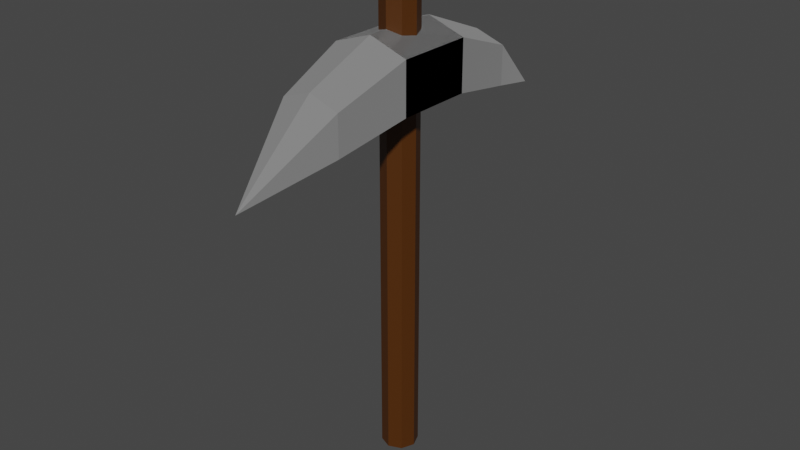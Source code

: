# Source: cylinder_of_all_time.blend  (saved by Blender 3.6.13; exported with 4.5.12 LTS)
import bpy
from mathutils import Matrix  # noqa: F401  (used for matrix-valued properties, if any)

bpy.ops.wm.read_factory_settings(use_empty=True)
scene = bpy.context.scene
scene.name = 'Scene'

# ---- collections
col_collection = bpy.data.collections.new('Collection'); scene.collection.children.link(col_collection)

# ---- materials (node trees are filled in below, after node groups)
mat_material = bpy.data.materials.new('Material')
mat_material.alpha_threshold = 0.0
mat_material.use_transparent_shadow = False
mat_material.roughness = 0.5
mat_material.line_color = (0.0, 0.0, 0.0, 1.0)
mat_material_001 = bpy.data.materials.new('Material.001')
mat_material_001.use_transparent_shadow = False

# ---- material node trees
mat_material.use_nodes = True; mat_material.node_tree.nodes.clear()
_N = mat_material.node_tree.nodes; _L = mat_material.node_tree.links
n0 = _N.new('ShaderNodeOutputMaterial'); n0.name = 'Material Output'; n0.location = (300, 300)
n1 = _N.new('ShaderNodeBsdfPrincipled'); n1.name = 'Principled BSDF'; n1.location = (10, 300)
n1.distribution = 'GGX'
n1.subsurface_method = 'RANDOM_WALK_SKIN'
n1.inputs[0].default_value = (0.07658, 0.02248, 0.0, 1.0)
n1.inputs[3].default_value = 1.45
n1.inputs[27].default_value = (0.0, 0.0, 0.0, 1.0)
n1.inputs[28].default_value = 1.0
_L.new(n1.outputs[0], n0.inputs[0])
n0.is_active_output = True
mat_material_001.use_nodes = True; mat_material_001.node_tree.nodes.clear()
_N = mat_material_001.node_tree.nodes; _L = mat_material_001.node_tree.links
n0 = _N.new('ShaderNodeBsdfPrincipled'); n0.name = 'Principled BSDF'; n0.location = (10, 300)
n0.distribution = 'GGX'
n0.subsurface_method = 'RANDOM_WALK_SKIN'
n0.inputs[0].default_value = (0.42, 0.42, 0.42, 1.0)
n0.inputs[1].default_value = 0.5197
n0.inputs[2].default_value = 0.0
n0.inputs[3].default_value = 1.45
n0.inputs[13].default_value = 0.0
n0.inputs[24].default_value = 0.2
n0.inputs[27].default_value = (0.0, 0.0, 0.0, 1.0)
n0.inputs[28].default_value = 1.0
n1 = _N.new('ShaderNodeOutputMaterial'); n1.name = 'Material Output'; n1.location = (300, 300)
_L.new(n0.outputs[0], n1.inputs[0])
n1.is_active_output = True

# ---- world
world_world = bpy.data.worlds.new('World'); scene.world = world_world
world_world.use_nodes = True; world_world.node_tree.nodes.clear()
_N = world_world.node_tree.nodes; _L = world_world.node_tree.links
n0 = _N.new('ShaderNodeOutputWorld'); n0.name = 'World Output'; n0.location = (300, 300)
n1 = _N.new('ShaderNodeBackground'); n1.name = 'Background'; n1.location = (10, 300)
n1.inputs[0].default_value = (0.05088, 0.05088, 0.05088, 1.0)
_L.new(n1.outputs[0], n0.inputs[0])
n0.is_active_output = True
world_world.color = (0.05088, 0.05088, 0.05088)
world_world.use_sun_shadow = False
world_world.sun_shadow_jitter_overblur = 0.0

# ---- meshes
me_cylinder_001 = bpy.data.meshes.new('Cylinder.001')
me_cylinder_001.from_pydata([(0.0, 0.03, -0.4), (0.0, 0.03, 0.4), (0.02121, 0.02121, -0.4), (0.02121, 0.02121, 0.4), (0.03, 0.0, -0.4), (0.03, 0.0, 0.4), (0.02121, -0.02121, -0.4), (0.02121, -0.02121, 0.4), (0.0, -0.03, -0.4), (0.0, -0.03, 0.4), (-0.02121, -0.02121, -0.4), (-0.02121, -0.02121, 0.4), (-0.03, 0.0, -0.4), (-0.03, 0.0, 0.4), (-0.02121, 0.02121, -0.4), (-0.02121, 0.02121, 0.4)], [], [(0, 1, 3, 2), (2, 3, 5, 4), (4, 5, 7, 6), (6, 7, 9, 8), (8, 9, 11, 10), (10, 11, 13, 12), (3, 1, 15, 13, 11, 9, 7, 5), (12, 13, 15, 14), (14, 15, 1, 0), (0, 2, 4, 6, 8, 10, 12, 14)])
_uv = me_cylinder_001.uv_layers.new(name='UVMap')
_uv.uv.foreach_set('vector', [1.0, 0.5, 1.0, 1.0, 0.875, 1.0, 0.875, 0.5, 0.875, 0.5, 0.875, 1.0, 0.75, 1.0, 0.75, 0.5, 0.75, 0.5, 0.75, 1.0, 0.625, 1.0, 0.625, 0.5, 0.625, 0.5, 0.625, 1.0, 0.5, 1.0, 0.5, 0.5, 0.5, 0.5, 0.5, 1.0, 0.375, 1.0, 0.375, 0.5, 0.375, 0.5, 0.375, 1.0, 0.25, 1.0, 0.25, 0.5, 0.4197, 0.4197, 0.25, 0.49, 0.08029, 0.4197, 0.01, 0.25, 0.08029, 0.08029, 0.25, 0.01, 0.4197, 0.08029, 0.49, 0.25, 0.25, 0.5, 0.25, 1.0, 0.125, 1.0, 0.125, 0.5, 0.125, 0.5, 0.125, 1.0, 0.0, 1.0, 0.0, 0.5, 0.75, 0.49, 0.9197, 0.4197, 0.99, 0.25, 0.9197, 0.08029, 0.75, 0.01, 0.5803, 0.08029, 0.51, 0.25, 0.5803, 0.4197])
me_cylinder_001.materials.append(mat_material)
me_cylinder_001.update()
me_cube_001 = bpy.data.meshes.new('Cube.001')
me_cube_001.from_pydata([(-0.05, -0.05, -0.03305), (-0.05, -0.05, 0.03305), (-0.05, 0.05, -0.03305), (-0.05, 0.05, 0.03305), (0.05, -0.05, -0.03305), (0.05, -0.05, 0.03305), (0.05, 0.05, -0.03305), (0.05, 0.05, 0.03305), (0.0, 0.05, -0.05), (0.0, 0.05, 0.05), (0.0, -0.05, -0.05), (0.0, -0.05, 0.05), (-0.03855, 0.1447, -0.001711), (-0.03855, 0.1447, -0.05267), (2.683e-18, 0.1447, -0.06574), (2.683e-18, 0.1447, 0.01136), (0.03855, 0.1447, -0.001711), (0.03855, 0.1447, -0.05267), (-1.051e-17, 0.2564, -0.08661), (-0.05, 0.05, -0.03305), (-0.05, 0.05, 0.03305), (-0.05, -0.05, -0.03305), (-0.05, -0.05, 0.03305), (0.05, 0.05, -0.03305), (0.05, 0.05, 0.03305), (0.05, -0.05, -0.03305), (0.05, -0.05, 0.03305), (0.0, -0.05, -0.05), (0.0, -0.05, 0.05), (0.0, 0.05, -0.05), (0.0, 0.05, 0.05), (-0.03855, -0.1447, -0.001711), (-0.03855, -0.1447, -0.05267), (2.683e-18, -0.1447, -0.06574), (2.683e-18, -0.1447, 0.01136), (0.03855, -0.1447, -0.001711), (0.03855, -0.1447, -0.05267), (-1.051e-17, -0.2564, -0.08661)], [], [(0, 1, 3, 2), (6, 7, 5, 4), (10, 11, 1, 0), (8, 6, 4, 10), (9, 3, 1, 11), (6, 8, 14, 17), (7, 9, 11, 5), (2, 8, 10, 0), (4, 5, 11, 10), (17, 14, 18), (7, 6, 17, 16), (8, 2, 13, 14), (3, 9, 15, 12), (9, 7, 16, 15), (2, 3, 12, 13), (15, 16, 18), (13, 12, 18), (12, 15, 18), (16, 17, 18), (14, 13, 18), (19, 21, 22, 20), (25, 23, 24, 26), (29, 19, 20, 30), (27, 29, 23, 25), (28, 30, 20, 22), (25, 36, 33, 27), (26, 24, 30, 28), (21, 19, 29, 27), (23, 29, 30, 24), (36, 37, 33), (26, 35, 36, 25), (27, 33, 32, 21), (22, 31, 34, 28), (28, 34, 35, 26), (21, 32, 31, 22), (34, 37, 35), (32, 37, 31), (31, 37, 34), (35, 37, 36), (33, 37, 32)])
_uv = me_cube_001.uv_layers.new(name='UVMap')
_uv.uv.foreach_set('vector', [0.375, 0.0, 0.625, 0.0, 0.625, 0.25, 0.375, 0.25, 0.375, 0.5, 0.625, 0.5, 0.625, 0.75, 0.375, 0.75, 0.375, 0.875, 0.625, 0.875, 0.625, 1.0, 0.375, 1.0, 0.25, 0.5, 0.375, 0.5, 0.375, 0.75, 0.25, 0.75, 0.75, 0.5, 0.875, 0.5, 0.875, 0.75, 0.75, 0.75, 0.375, 0.5, 0.25, 0.5, 0.25, 0.5, 0.375, 0.5, 0.625, 0.5, 0.75, 0.5, 0.75, 0.75, 0.625, 0.75, 0.125, 0.5, 0.25, 0.5, 0.25, 0.75, 0.125, 0.75, 0.375, 0.75, 0.625, 0.75, 0.625, 0.875, 0.375, 0.875, 0.375, 0.5, 0.25, 0.5, 0.375, 0.5, 0.625, 0.5, 0.375, 0.5, 0.375, 0.5, 0.625, 0.5, 0.25, 0.5, 0.125, 0.5, 0.125, 0.5, 0.25, 0.5, 0.875, 0.5, 0.75, 0.5, 0.75, 0.5, 0.875, 0.5, 0.75, 0.5, 0.625, 0.5, 0.625, 0.5, 0.75, 0.5, 0.375, 0.25, 0.625, 0.25, 0.625, 0.25, 0.375, 0.25, 0.75, 0.5, 0.625, 0.5, 0.75, 0.5, 0.375, 0.25, 0.625, 0.25, 0.375, 0.25, 0.875, 0.5, 0.75, 0.5, 0.875, 0.5, 0.625, 0.5, 0.375, 0.5, 0.625, 0.5, 0.25, 0.5, 0.125, 0.5, 0.25, 0.5, 0.375, 0.0, 0.375, 0.25, 0.625, 0.25, 0.625, 0.0, 0.375, 0.5, 0.375, 0.75, 0.625, 0.75, 0.625, 0.5, 0.375, 0.875, 0.375, 1.0, 0.625, 1.0, 0.625, 0.875, 0.25, 0.5, 0.25, 0.75, 0.375, 0.75, 0.375, 0.5, 0.75, 0.5, 0.75, 0.75, 0.875, 0.75, 0.875, 0.5, 0.375, 0.5, 0.375, 0.5, 0.25, 0.5, 0.25, 0.5, 0.625, 0.5, 0.625, 0.75, 0.75, 0.75, 0.75, 0.5, 0.125, 0.5, 0.125, 0.75, 0.25, 0.75, 0.25, 0.5, 0.375, 0.75, 0.375, 0.875, 0.625, 0.875, 0.625, 0.75, 0.375, 0.5, 0.375, 0.5, 0.25, 0.5, 0.625, 0.5, 0.625, 0.5, 0.375, 0.5, 0.375, 0.5, 0.25, 0.5, 0.25, 0.5, 0.125, 0.5, 0.125, 0.5, 0.875, 0.5, 0.875, 0.5, 0.75, 0.5, 0.75, 0.5, 0.75, 0.5, 0.75, 0.5, 0.625, 0.5, 0.625, 0.5, 0.375, 0.25, 0.375, 0.25, 0.625, 0.25, 0.625, 0.25, 0.75, 0.5, 0.75, 0.5, 0.625, 0.5, 0.375, 0.25, 0.375, 0.25, 0.625, 0.25, 0.875, 0.5, 0.875, 0.5, 0.75, 0.5, 0.625, 0.5, 0.625, 0.5, 0.375, 0.5, 0.25, 0.5, 0.25, 0.5, 0.125, 0.5])
me_cube_001.materials.append(mat_material_001)
me_cube_001.update()

# ---- objects
ob_handle = bpy.data.objects.new('Handle', me_cylinder_001)
ob_pick = bpy.data.objects.new('Pick', me_cube_001)

# ---- transforms, parenting, visibility, modifiers, constraints
ob_handle.location = (0.0, 0.0, 0.0)
ob_pick.parent = ob_handle
ob_pick.location = (0.0, 0.0, 0.25)
ob_pick.scale = (1.263, 1.263, 1.263)

# ---- collection membership
col_collection.objects.link(ob_handle)
col_collection.objects.link(ob_pick)

# ---- scene / render settings (as saved in the file)
scene.frame_start = 1; scene.frame_end = 250; scene.frame_set(1)
scene.render.engine = 'BLENDER_EEVEE_NEXT'
scene.cycles.sampling_pattern = 'TABULATED_SOBOL'
scene.cycles.use_light_tree = False
scene.view_settings.view_transform = 'Filmic'
bpy.context.view_layer.update()

# ---- added for rendering (the .blend has no active camera and no usable light): camera, sun
cam_auto = bpy.data.cameras.new('AutoCamera')
cam_auto.lens = 50.0
cam_auto.sensor_width = 36.0
cam_auto.clip_end = 1000.0
ob_auto_camera = bpy.data.objects.new('AutoCamera', cam_auto)
scene.collection.objects.link(ob_auto_camera)
ob_auto_camera.location = (0.959563, -1.15148, 0.76765)
ob_auto_camera.rotation_euler = (1.09748, -7.21219e-08, 0.694738)
scene.camera = ob_auto_camera
light_auto_sun = bpy.data.lights.new('AutoSun', 'SUN')
light_auto_sun.energy = 3.0
light_auto_sun.angle = 0.0523599
ob_auto_sun = bpy.data.objects.new('AutoSun', light_auto_sun)
scene.collection.objects.link(ob_auto_sun)
ob_auto_sun.rotation_euler = (0.872665, 0.174533, 0.523599)
bpy.context.view_layer.update()
